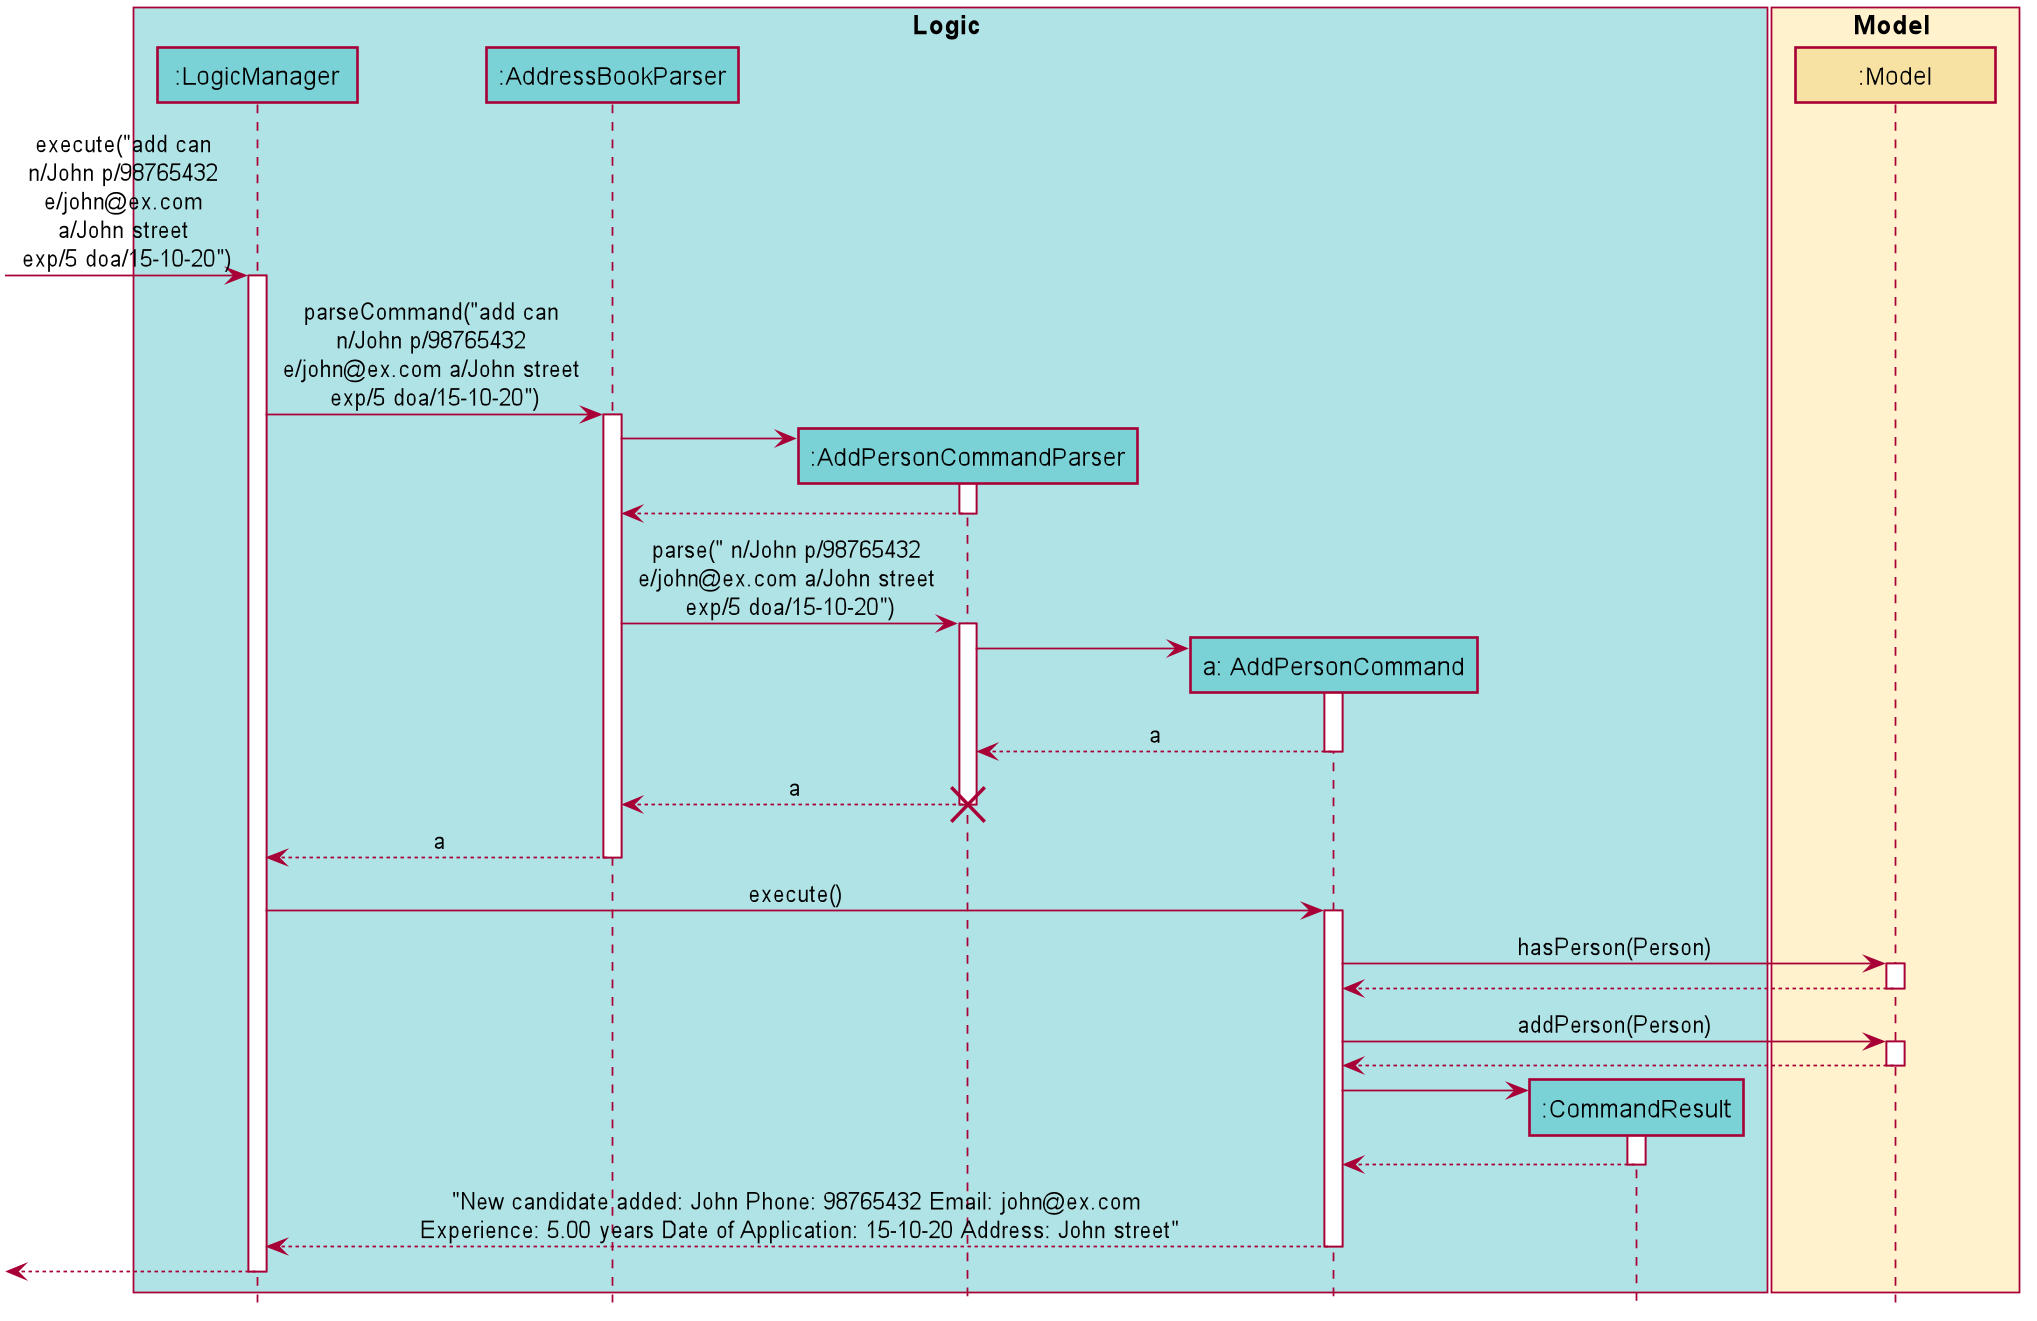

The diagram above was rendered by PlantUML. Its source (embedded in the PNG):
@startuml








skinparam BackgroundColor #FFFFFFF

skinparam Shadowing false

skinparam Class {
    FontColor #000000
    BorderThickness 1
    BorderColor #FFFFFF
    StereotypeFontColor #000000
    FontName Arial
}

skinparam Actor {
    BorderColor #000000
    Color #000000
    FontName Arial
}

skinparam Sequence {
    MessageAlign center
    BoxFontSize 15
    BoxPadding 0
    BoxFontColor #000000
    FontName Arial
}

skinparam Participant {
    FontColor #000000
    Padding 20
}

skinparam MinClassWidth 100
skinparam ParticipantPadding 10
skinparam Shadowing false
skinparam DefaultTextAlignment center
skinparam packageStyle Rectangle

hide footbox
hide members
hide circle
scale 1.75


box Logic #B0E3E6
participant ":LogicManager" as LogicManager #7AD1D6
participant ":AddressBookParser" as AddressBookParser #7AD1D6
participant ":AddPersonCommandParser" as AddPersonCommandParser #7AD1D6
participant "a: AddPersonCommand" as AddPersonCommand #7AD1D6
participant ":CommandResult" as CommandResult #7AD1D6

end box

box Model #FFF2CC
participant ":Model" as Model #F7E2A4
end box

[-> LogicManager : execute("add can \nn/John p/98765432 \ne/john@ex.com \na/John street \nexp/5 doa/15-10-20")
activate LogicManager

LogicManager -> AddressBookParser : parseCommand("add can \nn/John p/98765432 \ne/john@ex.com a/John street \nexp/5 doa/15-10-20")
activate AddressBookParser

create AddPersonCommandParser
AddressBookParser -> AddPersonCommandParser
activate AddPersonCommandParser

AddPersonCommandParser --> AddressBookParser
deactivate AddPersonCommandParser

AddressBookParser -> AddPersonCommandParser : parse(" n/John p/98765432 \ne/john@ex.com a/John street \nexp/5 doa/15-10-20")
activate AddPersonCommandParser

create AddPersonCommand
AddPersonCommandParser -> AddPersonCommand
activate AddPersonCommand

AddPersonCommand --> AddPersonCommandParser : a
deactivate AddPersonCommand

AddPersonCommandParser --> AddressBookParser : a


destroy AddPersonCommandParser

AddressBookParser --> LogicManager : a
deactivate AddressBookParser

LogicManager -> AddPersonCommand : execute()
activate AddPersonCommand

AddPersonCommand -> Model : hasPerson(Person)
activate Model
Model --> AddPersonCommand
deactivate Model



AddPersonCommand -> Model : addPerson(Person)
activate Model
Model --> AddPersonCommand
deactivate Model


create CommandResult
AddPersonCommand -> CommandResult
activate CommandResult

CommandResult --> AddPersonCommand
deactivate CommandResult

AddPersonCommand --> LogicManager : "New candidate added: John Phone: 98765432 Email: john@ex.com \nExperience: 5.00 years Date of Application: 15-10-20 Address: John street"
deactivate AddPersonCommand

[<--LogicManager
deactivate LogicManager

@enduml